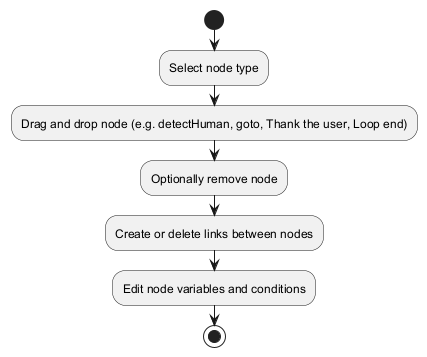

The diagram above was rendered by PlantUML. Its source (embedded in the PNG):
@startuml
start
:Select node type;
:Drag and drop node (e.g. detectHuman, goto, Thank the user, Loop end);
:Optionally remove node;
:Create or delete links between nodes;
:Edit node variables and conditions;
stop
@enduml